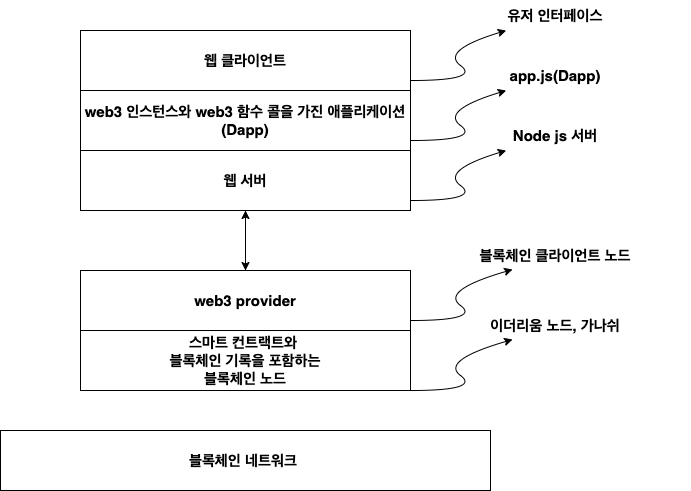

The diagram above was exported from draw.io. Its source (the exported page's mxGraphModel, read from the mxfile embedded in the PNG):
<mxGraphModel dx="784" dy="1154" grid="1" gridSize="10" guides="1" tooltips="1" connect="1" arrows="1" fold="1" page="1" pageScale="1" pageWidth="827" pageHeight="1169" math="0" shadow="0">
  <root>
    <mxCell id="0" />
    <mxCell id="1" parent="0" />
    <mxCell id="H-7pfD4NX5gPIP25LV6H-1" value="웹 클라이언트" style="rounded=0;whiteSpace=wrap;html=1;fontSize=15;fontStyle=1" vertex="1" parent="1">
      <mxGeometry x="240" y="160" width="330" height="60" as="geometry" />
    </mxCell>
    <mxCell id="H-7pfD4NX5gPIP25LV6H-2" value="스마트 컨트랙트와&amp;nbsp;&lt;br style=&quot;font-size: 15px;&quot;&gt;블록체인 기록을 포함하는&lt;br style=&quot;font-size: 15px;&quot;&gt;블록체인 노드" style="rounded=0;whiteSpace=wrap;html=1;fontSize=15;fontStyle=1" vertex="1" parent="1">
      <mxGeometry x="240" y="460" width="330" height="60" as="geometry" />
    </mxCell>
    <mxCell id="H-7pfD4NX5gPIP25LV6H-11" value="" style="edgeStyle=orthogonalEdgeStyle;rounded=0;orthogonalLoop=1;jettySize=auto;html=1;fontSize=15;fontStyle=1" edge="1" parent="1" source="H-7pfD4NX5gPIP25LV6H-3" target="H-7pfD4NX5gPIP25LV6H-4">
      <mxGeometry relative="1" as="geometry" />
    </mxCell>
    <mxCell id="H-7pfD4NX5gPIP25LV6H-3" value="web3 provider" style="rounded=0;whiteSpace=wrap;html=1;fontSize=15;fontStyle=1" vertex="1" parent="1">
      <mxGeometry x="240" y="400" width="330" height="60" as="geometry" />
    </mxCell>
    <mxCell id="H-7pfD4NX5gPIP25LV6H-12" value="" style="edgeStyle=orthogonalEdgeStyle;rounded=0;orthogonalLoop=1;jettySize=auto;html=1;fontSize=15;fontStyle=1" edge="1" parent="1" source="H-7pfD4NX5gPIP25LV6H-4" target="H-7pfD4NX5gPIP25LV6H-3">
      <mxGeometry relative="1" as="geometry" />
    </mxCell>
    <mxCell id="H-7pfD4NX5gPIP25LV6H-4" value="웹 서버" style="rounded=0;whiteSpace=wrap;html=1;fontSize=15;fontStyle=1" vertex="1" parent="1">
      <mxGeometry x="240" y="280" width="330" height="60" as="geometry" />
    </mxCell>
    <mxCell id="H-7pfD4NX5gPIP25LV6H-5" value="web3 인스턴스와 web3 함수 콜을 가진 애플리케이션&lt;br style=&quot;font-size: 15px;&quot;&gt;(Dapp)" style="rounded=0;whiteSpace=wrap;html=1;fontSize=15;fontStyle=1" vertex="1" parent="1">
      <mxGeometry x="240" y="220" width="330" height="60" as="geometry" />
    </mxCell>
    <mxCell id="H-7pfD4NX5gPIP25LV6H-13" value="" style="curved=1;endArrow=classic;html=1;rounded=0;fontSize=15;fontStyle=1" edge="1" parent="1" target="H-7pfD4NX5gPIP25LV6H-19">
      <mxGeometry width="50" height="50" relative="1" as="geometry">
        <mxPoint x="570" y="210" as="sourcePoint" />
        <mxPoint x="690" y="160" as="targetPoint" />
        <Array as="points">
          <mxPoint x="640" y="210" />
          <mxPoint x="600" y="180" />
        </Array>
      </mxGeometry>
    </mxCell>
    <mxCell id="H-7pfD4NX5gPIP25LV6H-16" value="블록체인 클라이언트 노드" style="text;html=1;strokeColor=none;fillColor=none;align=center;verticalAlign=middle;whiteSpace=wrap;rounded=0;fontSize=15;fontStyle=1" vertex="1" parent="1">
      <mxGeometry x="580" y="370" width="270" height="30" as="geometry" />
    </mxCell>
    <mxCell id="H-7pfD4NX5gPIP25LV6H-17" value="Node js 서버" style="text;html=1;strokeColor=none;fillColor=none;align=center;verticalAlign=middle;whiteSpace=wrap;rounded=0;fontSize=15;fontStyle=1" vertex="1" parent="1">
      <mxGeometry x="580" y="250" width="270" height="30" as="geometry" />
    </mxCell>
    <mxCell id="H-7pfD4NX5gPIP25LV6H-18" value="app.js(Dapp)" style="text;html=1;strokeColor=none;fillColor=none;align=center;verticalAlign=middle;whiteSpace=wrap;rounded=0;fontSize=15;fontStyle=1" vertex="1" parent="1">
      <mxGeometry x="580" y="190" width="270" height="30" as="geometry" />
    </mxCell>
    <mxCell id="H-7pfD4NX5gPIP25LV6H-19" value="유저 인터페이스" style="text;html=1;strokeColor=none;fillColor=none;align=center;verticalAlign=middle;whiteSpace=wrap;rounded=0;fontSize=15;fontStyle=1" vertex="1" parent="1">
      <mxGeometry x="580" y="130" width="270" height="30" as="geometry" />
    </mxCell>
    <mxCell id="H-7pfD4NX5gPIP25LV6H-20" value="" style="curved=1;endArrow=classic;html=1;rounded=0;fontSize=15;fontStyle=1" edge="1" parent="1" target="H-7pfD4NX5gPIP25LV6H-18">
      <mxGeometry width="50" height="50" relative="1" as="geometry">
        <mxPoint x="570" y="270" as="sourcePoint" />
        <mxPoint x="690" y="220" as="targetPoint" />
        <Array as="points">
          <mxPoint x="640" y="270" />
          <mxPoint x="600" y="240" />
        </Array>
      </mxGeometry>
    </mxCell>
    <mxCell id="H-7pfD4NX5gPIP25LV6H-21" value="" style="curved=1;endArrow=classic;html=1;rounded=0;fontSize=15;fontStyle=1" edge="1" parent="1" target="H-7pfD4NX5gPIP25LV6H-17">
      <mxGeometry width="50" height="50" relative="1" as="geometry">
        <mxPoint x="570" y="330" as="sourcePoint" />
        <mxPoint x="690" y="280" as="targetPoint" />
        <Array as="points">
          <mxPoint x="640" y="330" />
          <mxPoint x="600" y="300" />
        </Array>
      </mxGeometry>
    </mxCell>
    <mxCell id="H-7pfD4NX5gPIP25LV6H-25" value="" style="curved=1;endArrow=classic;html=1;rounded=0;entryX=0.341;entryY=0.967;entryDx=0;entryDy=0;entryPerimeter=0;fontSize=15;fontStyle=1" edge="1" parent="1" target="H-7pfD4NX5gPIP25LV6H-16">
      <mxGeometry width="50" height="50" relative="1" as="geometry">
        <mxPoint x="570" y="450" as="sourcePoint" />
        <mxPoint x="665.7142857142858" y="400" as="targetPoint" />
        <Array as="points">
          <mxPoint x="640" y="450" />
          <mxPoint x="600" y="420" />
        </Array>
      </mxGeometry>
    </mxCell>
    <mxCell id="H-7pfD4NX5gPIP25LV6H-26" value="이더리움 노드, 가나쉬" style="text;html=1;strokeColor=none;fillColor=none;align=center;verticalAlign=middle;whiteSpace=wrap;rounded=0;fontSize=15;fontStyle=1" vertex="1" parent="1">
      <mxGeometry x="580" y="440" width="270" height="30" as="geometry" />
    </mxCell>
    <mxCell id="H-7pfD4NX5gPIP25LV6H-27" value="" style="curved=1;endArrow=classic;html=1;rounded=0;entryX=0.341;entryY=0.967;entryDx=0;entryDy=0;entryPerimeter=0;fontSize=15;fontStyle=1" edge="1" parent="1" target="H-7pfD4NX5gPIP25LV6H-26">
      <mxGeometry width="50" height="50" relative="1" as="geometry">
        <mxPoint x="570" y="520" as="sourcePoint" />
        <mxPoint x="665.7142857142858" y="470" as="targetPoint" />
        <Array as="points">
          <mxPoint x="640" y="520" />
          <mxPoint x="600" y="490" />
        </Array>
      </mxGeometry>
    </mxCell>
    <mxCell id="H-7pfD4NX5gPIP25LV6H-28" value="블록체인 네트워크&amp;nbsp;" style="rounded=0;whiteSpace=wrap;html=1;fontSize=15;fontStyle=1" vertex="1" parent="1">
      <mxGeometry x="160" y="560" width="490" height="60" as="geometry" />
    </mxCell>
  </root>
</mxGraphModel>